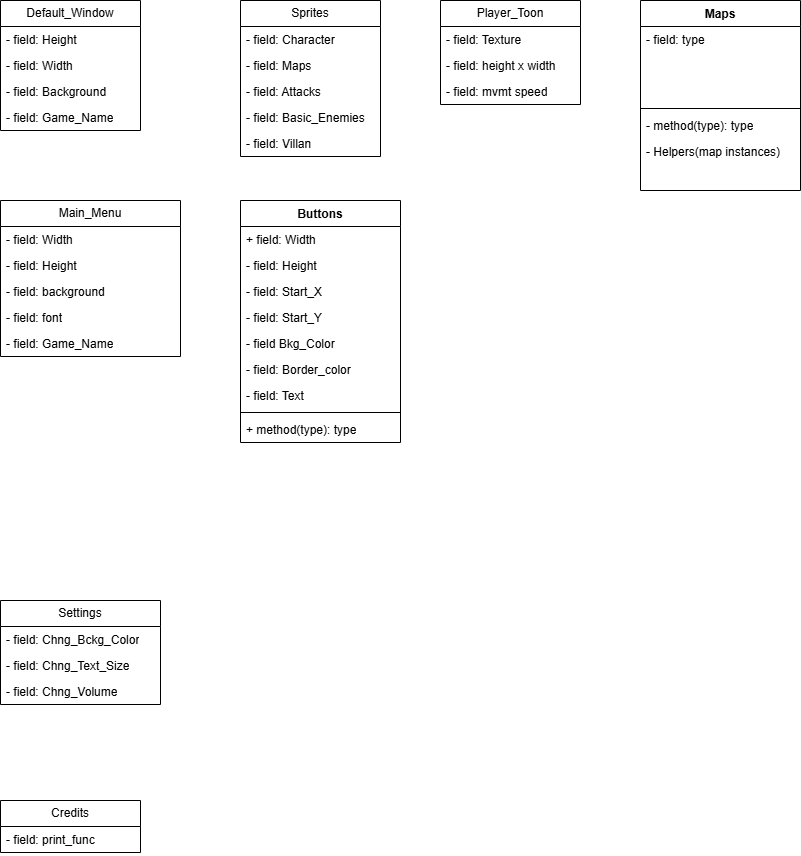

The diagram above was exported from draw.io. Its source (the exported page's mxGraphModel, read from the mxfile embedded in the PNG):
<mxGraphModel dx="864" dy="566" grid="1" gridSize="10" guides="1" tooltips="1" connect="1" arrows="1" fold="1" page="1" pageScale="1" pageWidth="850" pageHeight="1100" math="0" shadow="0">
  <root>
    <mxCell id="0" />
    <mxCell id="1" parent="0" />
    <mxCell id="2YnnZLV-aaT8_bS_okjD-2" value="Default_Window" style="swimlane;fontStyle=0;childLayout=stackLayout;horizontal=1;startSize=26;fillColor=none;horizontalStack=0;resizeParent=1;resizeParentMax=0;resizeLast=0;collapsible=1;marginBottom=0;whiteSpace=wrap;html=1;" vertex="1" parent="1">
      <mxGeometry width="140" height="130" as="geometry" />
    </mxCell>
    <mxCell id="2YnnZLV-aaT8_bS_okjD-3" value="- field: Height" style="text;strokeColor=none;fillColor=none;align=left;verticalAlign=top;spacingLeft=4;spacingRight=4;overflow=hidden;rotatable=0;points=[[0,0.5],[1,0.5]];portConstraint=eastwest;whiteSpace=wrap;html=1;" vertex="1" parent="2YnnZLV-aaT8_bS_okjD-2">
      <mxGeometry y="26" width="140" height="26" as="geometry" />
    </mxCell>
    <mxCell id="2YnnZLV-aaT8_bS_okjD-4" value="- field: Width" style="text;strokeColor=none;fillColor=none;align=left;verticalAlign=top;spacingLeft=4;spacingRight=4;overflow=hidden;rotatable=0;points=[[0,0.5],[1,0.5]];portConstraint=eastwest;whiteSpace=wrap;html=1;" vertex="1" parent="2YnnZLV-aaT8_bS_okjD-2">
      <mxGeometry y="52" width="140" height="26" as="geometry" />
    </mxCell>
    <mxCell id="2YnnZLV-aaT8_bS_okjD-5" value="- field: Background" style="text;strokeColor=none;fillColor=none;align=left;verticalAlign=top;spacingLeft=4;spacingRight=4;overflow=hidden;rotatable=0;points=[[0,0.5],[1,0.5]];portConstraint=eastwest;whiteSpace=wrap;html=1;" vertex="1" parent="2YnnZLV-aaT8_bS_okjD-2">
      <mxGeometry y="78" width="140" height="26" as="geometry" />
    </mxCell>
    <mxCell id="2YnnZLV-aaT8_bS_okjD-6" value="- field: Game_Name" style="text;strokeColor=none;fillColor=none;align=left;verticalAlign=top;spacingLeft=4;spacingRight=4;overflow=hidden;rotatable=0;points=[[0,0.5],[1,0.5]];portConstraint=eastwest;whiteSpace=wrap;html=1;" vertex="1" parent="2YnnZLV-aaT8_bS_okjD-2">
      <mxGeometry y="104" width="140" height="26" as="geometry" />
    </mxCell>
    <mxCell id="2YnnZLV-aaT8_bS_okjD-16" value="Sprites" style="swimlane;fontStyle=0;childLayout=stackLayout;horizontal=1;startSize=26;fillColor=none;horizontalStack=0;resizeParent=1;resizeParentMax=0;resizeLast=0;collapsible=1;marginBottom=0;whiteSpace=wrap;html=1;" vertex="1" parent="1">
      <mxGeometry x="240" width="140" height="156" as="geometry" />
    </mxCell>
    <mxCell id="2YnnZLV-aaT8_bS_okjD-17" value="- field: Character" style="text;strokeColor=none;fillColor=none;align=left;verticalAlign=top;spacingLeft=4;spacingRight=4;overflow=hidden;rotatable=0;points=[[0,0.5],[1,0.5]];portConstraint=eastwest;whiteSpace=wrap;html=1;" vertex="1" parent="2YnnZLV-aaT8_bS_okjD-16">
      <mxGeometry y="26" width="140" height="26" as="geometry" />
    </mxCell>
    <mxCell id="2YnnZLV-aaT8_bS_okjD-18" value="- field: Maps" style="text;strokeColor=none;fillColor=none;align=left;verticalAlign=top;spacingLeft=4;spacingRight=4;overflow=hidden;rotatable=0;points=[[0,0.5],[1,0.5]];portConstraint=eastwest;whiteSpace=wrap;html=1;" vertex="1" parent="2YnnZLV-aaT8_bS_okjD-16">
      <mxGeometry y="52" width="140" height="26" as="geometry" />
    </mxCell>
    <mxCell id="2YnnZLV-aaT8_bS_okjD-19" value="- field: Attacks" style="text;strokeColor=none;fillColor=none;align=left;verticalAlign=top;spacingLeft=4;spacingRight=4;overflow=hidden;rotatable=0;points=[[0,0.5],[1,0.5]];portConstraint=eastwest;whiteSpace=wrap;html=1;" vertex="1" parent="2YnnZLV-aaT8_bS_okjD-16">
      <mxGeometry y="78" width="140" height="26" as="geometry" />
    </mxCell>
    <mxCell id="2YnnZLV-aaT8_bS_okjD-20" value="- field: Basic_Enemies" style="text;strokeColor=none;fillColor=none;align=left;verticalAlign=top;spacingLeft=4;spacingRight=4;overflow=hidden;rotatable=0;points=[[0,0.5],[1,0.5]];portConstraint=eastwest;whiteSpace=wrap;html=1;" vertex="1" parent="2YnnZLV-aaT8_bS_okjD-16">
      <mxGeometry y="104" width="140" height="26" as="geometry" />
    </mxCell>
    <mxCell id="2YnnZLV-aaT8_bS_okjD-26" value="- field: Villan" style="text;strokeColor=none;fillColor=none;align=left;verticalAlign=top;spacingLeft=4;spacingRight=4;overflow=hidden;rotatable=0;points=[[0,0.5],[1,0.5]];portConstraint=eastwest;whiteSpace=wrap;html=1;" vertex="1" parent="2YnnZLV-aaT8_bS_okjD-16">
      <mxGeometry y="130" width="140" height="26" as="geometry" />
    </mxCell>
    <mxCell id="2YnnZLV-aaT8_bS_okjD-21" value="Player_Toon" style="swimlane;fontStyle=0;childLayout=stackLayout;horizontal=1;startSize=26;fillColor=none;horizontalStack=0;resizeParent=1;resizeParentMax=0;resizeLast=0;collapsible=1;marginBottom=0;whiteSpace=wrap;html=1;" vertex="1" parent="1">
      <mxGeometry x="440" width="140" height="104" as="geometry" />
    </mxCell>
    <mxCell id="2YnnZLV-aaT8_bS_okjD-22" value="- field: Texture" style="text;strokeColor=none;fillColor=none;align=left;verticalAlign=top;spacingLeft=4;spacingRight=4;overflow=hidden;rotatable=0;points=[[0,0.5],[1,0.5]];portConstraint=eastwest;whiteSpace=wrap;html=1;" vertex="1" parent="2YnnZLV-aaT8_bS_okjD-21">
      <mxGeometry y="26" width="140" height="26" as="geometry" />
    </mxCell>
    <mxCell id="2YnnZLV-aaT8_bS_okjD-23" value="- field: height x width" style="text;strokeColor=none;fillColor=none;align=left;verticalAlign=top;spacingLeft=4;spacingRight=4;overflow=hidden;rotatable=0;points=[[0,0.5],[1,0.5]];portConstraint=eastwest;whiteSpace=wrap;html=1;" vertex="1" parent="2YnnZLV-aaT8_bS_okjD-21">
      <mxGeometry y="52" width="140" height="26" as="geometry" />
    </mxCell>
    <mxCell id="2YnnZLV-aaT8_bS_okjD-24" value="- field: mvmt speed" style="text;strokeColor=none;fillColor=none;align=left;verticalAlign=top;spacingLeft=4;spacingRight=4;overflow=hidden;rotatable=0;points=[[0,0.5],[1,0.5]];portConstraint=eastwest;whiteSpace=wrap;html=1;" vertex="1" parent="2YnnZLV-aaT8_bS_okjD-21">
      <mxGeometry y="78" width="140" height="26" as="geometry" />
    </mxCell>
    <mxCell id="2YnnZLV-aaT8_bS_okjD-29" value="Main_Menu" style="swimlane;fontStyle=0;childLayout=stackLayout;horizontal=1;startSize=26;fillColor=none;horizontalStack=0;resizeParent=1;resizeParentMax=0;resizeLast=0;collapsible=1;marginBottom=0;whiteSpace=wrap;html=1;" vertex="1" parent="1">
      <mxGeometry y="200" width="180" height="156" as="geometry" />
    </mxCell>
    <mxCell id="2YnnZLV-aaT8_bS_okjD-30" value="- field: Width" style="text;strokeColor=none;fillColor=none;align=left;verticalAlign=top;spacingLeft=4;spacingRight=4;overflow=hidden;rotatable=0;points=[[0,0.5],[1,0.5]];portConstraint=eastwest;whiteSpace=wrap;html=1;" vertex="1" parent="2YnnZLV-aaT8_bS_okjD-29">
      <mxGeometry y="26" width="180" height="26" as="geometry" />
    </mxCell>
    <mxCell id="2YnnZLV-aaT8_bS_okjD-31" value="- field: Height" style="text;strokeColor=none;fillColor=none;align=left;verticalAlign=top;spacingLeft=4;spacingRight=4;overflow=hidden;rotatable=0;points=[[0,0.5],[1,0.5]];portConstraint=eastwest;whiteSpace=wrap;html=1;" vertex="1" parent="2YnnZLV-aaT8_bS_okjD-29">
      <mxGeometry y="52" width="180" height="26" as="geometry" />
    </mxCell>
    <mxCell id="2YnnZLV-aaT8_bS_okjD-32" value="- field: background" style="text;strokeColor=none;fillColor=none;align=left;verticalAlign=top;spacingLeft=4;spacingRight=4;overflow=hidden;rotatable=0;points=[[0,0.5],[1,0.5]];portConstraint=eastwest;whiteSpace=wrap;html=1;" vertex="1" parent="2YnnZLV-aaT8_bS_okjD-29">
      <mxGeometry y="78" width="180" height="26" as="geometry" />
    </mxCell>
    <mxCell id="2YnnZLV-aaT8_bS_okjD-55" value="- field: font" style="text;strokeColor=none;fillColor=none;align=left;verticalAlign=top;spacingLeft=4;spacingRight=4;overflow=hidden;rotatable=0;points=[[0,0.5],[1,0.5]];portConstraint=eastwest;whiteSpace=wrap;html=1;" vertex="1" parent="2YnnZLV-aaT8_bS_okjD-29">
      <mxGeometry y="104" width="180" height="26" as="geometry" />
    </mxCell>
    <mxCell id="2YnnZLV-aaT8_bS_okjD-62" value="- field: Game_Name" style="text;strokeColor=none;fillColor=none;align=left;verticalAlign=top;spacingLeft=4;spacingRight=4;overflow=hidden;rotatable=0;points=[[0,0.5],[1,0.5]];portConstraint=eastwest;whiteSpace=wrap;html=1;" vertex="1" parent="2YnnZLV-aaT8_bS_okjD-29">
      <mxGeometry y="130" width="180" height="26" as="geometry" />
    </mxCell>
    <mxCell id="2YnnZLV-aaT8_bS_okjD-33" value="Settings" style="swimlane;fontStyle=0;childLayout=stackLayout;horizontal=1;startSize=26;fillColor=none;horizontalStack=0;resizeParent=1;resizeParentMax=0;resizeLast=0;collapsible=1;marginBottom=0;whiteSpace=wrap;html=1;" vertex="1" parent="1">
      <mxGeometry y="600" width="160" height="104" as="geometry" />
    </mxCell>
    <mxCell id="2YnnZLV-aaT8_bS_okjD-34" value="- field: Chng_Bckg_Color" style="text;strokeColor=none;fillColor=none;align=left;verticalAlign=top;spacingLeft=4;spacingRight=4;overflow=hidden;rotatable=0;points=[[0,0.5],[1,0.5]];portConstraint=eastwest;whiteSpace=wrap;html=1;" vertex="1" parent="2YnnZLV-aaT8_bS_okjD-33">
      <mxGeometry y="26" width="160" height="26" as="geometry" />
    </mxCell>
    <mxCell id="2YnnZLV-aaT8_bS_okjD-35" value="- field: Chng_Text_Size" style="text;strokeColor=none;fillColor=none;align=left;verticalAlign=top;spacingLeft=4;spacingRight=4;overflow=hidden;rotatable=0;points=[[0,0.5],[1,0.5]];portConstraint=eastwest;whiteSpace=wrap;html=1;" vertex="1" parent="2YnnZLV-aaT8_bS_okjD-33">
      <mxGeometry y="52" width="160" height="26" as="geometry" />
    </mxCell>
    <mxCell id="2YnnZLV-aaT8_bS_okjD-36" value="- field: Chng_Volume" style="text;strokeColor=none;fillColor=none;align=left;verticalAlign=top;spacingLeft=4;spacingRight=4;overflow=hidden;rotatable=0;points=[[0,0.5],[1,0.5]];portConstraint=eastwest;whiteSpace=wrap;html=1;" vertex="1" parent="2YnnZLV-aaT8_bS_okjD-33">
      <mxGeometry y="78" width="160" height="26" as="geometry" />
    </mxCell>
    <mxCell id="2YnnZLV-aaT8_bS_okjD-37" value="Credits" style="swimlane;fontStyle=0;childLayout=stackLayout;horizontal=1;startSize=26;fillColor=none;horizontalStack=0;resizeParent=1;resizeParentMax=0;resizeLast=0;collapsible=1;marginBottom=0;whiteSpace=wrap;html=1;" vertex="1" parent="1">
      <mxGeometry y="800" width="140" height="52" as="geometry" />
    </mxCell>
    <mxCell id="2YnnZLV-aaT8_bS_okjD-38" value="- field: print_func" style="text;strokeColor=none;fillColor=none;align=left;verticalAlign=top;spacingLeft=4;spacingRight=4;overflow=hidden;rotatable=0;points=[[0,0.5],[1,0.5]];portConstraint=eastwest;whiteSpace=wrap;html=1;" vertex="1" parent="2YnnZLV-aaT8_bS_okjD-37">
      <mxGeometry y="26" width="140" height="26" as="geometry" />
    </mxCell>
    <mxCell id="2YnnZLV-aaT8_bS_okjD-47" value="Maps" style="swimlane;fontStyle=1;align=center;verticalAlign=top;childLayout=stackLayout;horizontal=1;startSize=26;horizontalStack=0;resizeParent=1;resizeParentMax=0;resizeLast=0;collapsible=1;marginBottom=0;whiteSpace=wrap;html=1;" vertex="1" parent="1">
      <mxGeometry x="640" width="160" height="190" as="geometry" />
    </mxCell>
    <mxCell id="2YnnZLV-aaT8_bS_okjD-48" value="- field: type" style="text;strokeColor=none;fillColor=none;align=left;verticalAlign=top;spacingLeft=4;spacingRight=4;overflow=hidden;rotatable=0;points=[[0,0.5],[1,0.5]];portConstraint=eastwest;whiteSpace=wrap;html=1;" vertex="1" parent="2YnnZLV-aaT8_bS_okjD-47">
      <mxGeometry y="26" width="160" height="26" as="geometry" />
    </mxCell>
    <mxCell id="2YnnZLV-aaT8_bS_okjD-52" style="text;strokeColor=none;fillColor=none;align=left;verticalAlign=top;spacingLeft=4;spacingRight=4;overflow=hidden;rotatable=0;points=[[0,0.5],[1,0.5]];portConstraint=eastwest;whiteSpace=wrap;html=1;" vertex="1" parent="2YnnZLV-aaT8_bS_okjD-47">
      <mxGeometry y="52" width="160" height="26" as="geometry" />
    </mxCell>
    <mxCell id="2YnnZLV-aaT8_bS_okjD-51" style="text;strokeColor=none;fillColor=none;align=left;verticalAlign=top;spacingLeft=4;spacingRight=4;overflow=hidden;rotatable=0;points=[[0,0.5],[1,0.5]];portConstraint=eastwest;whiteSpace=wrap;html=1;" vertex="1" parent="2YnnZLV-aaT8_bS_okjD-47">
      <mxGeometry y="78" width="160" height="26" as="geometry" />
    </mxCell>
    <mxCell id="2YnnZLV-aaT8_bS_okjD-49" value="" style="line;strokeWidth=1;fillColor=none;align=left;verticalAlign=middle;spacingTop=-1;spacingLeft=3;spacingRight=3;rotatable=0;labelPosition=right;points=[];portConstraint=eastwest;strokeColor=inherit;" vertex="1" parent="2YnnZLV-aaT8_bS_okjD-47">
      <mxGeometry y="104" width="160" height="8" as="geometry" />
    </mxCell>
    <mxCell id="2YnnZLV-aaT8_bS_okjD-50" value="- method(type): type" style="text;strokeColor=none;fillColor=none;align=left;verticalAlign=top;spacingLeft=4;spacingRight=4;overflow=hidden;rotatable=0;points=[[0,0.5],[1,0.5]];portConstraint=eastwest;whiteSpace=wrap;html=1;" vertex="1" parent="2YnnZLV-aaT8_bS_okjD-47">
      <mxGeometry y="112" width="160" height="26" as="geometry" />
    </mxCell>
    <mxCell id="2YnnZLV-aaT8_bS_okjD-54" value="- Helpers(map instances)" style="text;strokeColor=none;fillColor=none;align=left;verticalAlign=top;spacingLeft=4;spacingRight=4;overflow=hidden;rotatable=0;points=[[0,0.5],[1,0.5]];portConstraint=eastwest;whiteSpace=wrap;html=1;" vertex="1" parent="2YnnZLV-aaT8_bS_okjD-47">
      <mxGeometry y="138" width="160" height="26" as="geometry" />
    </mxCell>
    <mxCell id="2YnnZLV-aaT8_bS_okjD-53" style="text;strokeColor=none;fillColor=none;align=left;verticalAlign=top;spacingLeft=4;spacingRight=4;overflow=hidden;rotatable=0;points=[[0,0.5],[1,0.5]];portConstraint=eastwest;whiteSpace=wrap;html=1;" vertex="1" parent="2YnnZLV-aaT8_bS_okjD-47">
      <mxGeometry y="164" width="160" height="26" as="geometry" />
    </mxCell>
    <mxCell id="2YnnZLV-aaT8_bS_okjD-68" value="Buttons" style="swimlane;fontStyle=1;align=center;verticalAlign=top;childLayout=stackLayout;horizontal=1;startSize=26;horizontalStack=0;resizeParent=1;resizeParentMax=0;resizeLast=0;collapsible=1;marginBottom=0;whiteSpace=wrap;html=1;" vertex="1" parent="1">
      <mxGeometry x="240" y="200" width="160" height="242" as="geometry" />
    </mxCell>
    <mxCell id="2YnnZLV-aaT8_bS_okjD-69" value="+ field: Width" style="text;strokeColor=none;fillColor=none;align=left;verticalAlign=top;spacingLeft=4;spacingRight=4;overflow=hidden;rotatable=0;points=[[0,0.5],[1,0.5]];portConstraint=eastwest;whiteSpace=wrap;html=1;" vertex="1" parent="2YnnZLV-aaT8_bS_okjD-68">
      <mxGeometry y="26" width="160" height="26" as="geometry" />
    </mxCell>
    <mxCell id="2YnnZLV-aaT8_bS_okjD-78" value="- field: Height" style="text;strokeColor=none;fillColor=none;align=left;verticalAlign=top;spacingLeft=4;spacingRight=4;overflow=hidden;rotatable=0;points=[[0,0.5],[1,0.5]];portConstraint=eastwest;whiteSpace=wrap;html=1;" vertex="1" parent="2YnnZLV-aaT8_bS_okjD-68">
      <mxGeometry y="52" width="160" height="26" as="geometry" />
    </mxCell>
    <mxCell id="2YnnZLV-aaT8_bS_okjD-77" value="- field: Start_X" style="text;strokeColor=none;fillColor=none;align=left;verticalAlign=top;spacingLeft=4;spacingRight=4;overflow=hidden;rotatable=0;points=[[0,0.5],[1,0.5]];portConstraint=eastwest;whiteSpace=wrap;html=1;" vertex="1" parent="2YnnZLV-aaT8_bS_okjD-68">
      <mxGeometry y="78" width="160" height="26" as="geometry" />
    </mxCell>
    <mxCell id="2YnnZLV-aaT8_bS_okjD-76" value="- field: Start_Y" style="text;strokeColor=none;fillColor=none;align=left;verticalAlign=top;spacingLeft=4;spacingRight=4;overflow=hidden;rotatable=0;points=[[0,0.5],[1,0.5]];portConstraint=eastwest;whiteSpace=wrap;html=1;" vertex="1" parent="2YnnZLV-aaT8_bS_okjD-68">
      <mxGeometry y="104" width="160" height="26" as="geometry" />
    </mxCell>
    <mxCell id="2YnnZLV-aaT8_bS_okjD-75" value="- field Bkg_Color" style="text;strokeColor=none;fillColor=none;align=left;verticalAlign=top;spacingLeft=4;spacingRight=4;overflow=hidden;rotatable=0;points=[[0,0.5],[1,0.5]];portConstraint=eastwest;whiteSpace=wrap;html=1;" vertex="1" parent="2YnnZLV-aaT8_bS_okjD-68">
      <mxGeometry y="130" width="160" height="26" as="geometry" />
    </mxCell>
    <mxCell id="2YnnZLV-aaT8_bS_okjD-79" value="- field: Border_color" style="text;strokeColor=none;fillColor=none;align=left;verticalAlign=top;spacingLeft=4;spacingRight=4;overflow=hidden;rotatable=0;points=[[0,0.5],[1,0.5]];portConstraint=eastwest;whiteSpace=wrap;html=1;" vertex="1" parent="2YnnZLV-aaT8_bS_okjD-68">
      <mxGeometry y="156" width="160" height="26" as="geometry" />
    </mxCell>
    <mxCell id="2YnnZLV-aaT8_bS_okjD-82" value="- field: Text" style="text;strokeColor=none;fillColor=none;align=left;verticalAlign=top;spacingLeft=4;spacingRight=4;overflow=hidden;rotatable=0;points=[[0,0.5],[1,0.5]];portConstraint=eastwest;whiteSpace=wrap;html=1;" vertex="1" parent="2YnnZLV-aaT8_bS_okjD-68">
      <mxGeometry y="182" width="160" height="26" as="geometry" />
    </mxCell>
    <mxCell id="2YnnZLV-aaT8_bS_okjD-70" value="" style="line;strokeWidth=1;fillColor=none;align=left;verticalAlign=middle;spacingTop=-1;spacingLeft=3;spacingRight=3;rotatable=0;labelPosition=right;points=[];portConstraint=eastwest;strokeColor=inherit;" vertex="1" parent="2YnnZLV-aaT8_bS_okjD-68">
      <mxGeometry y="208" width="160" height="8" as="geometry" />
    </mxCell>
    <mxCell id="2YnnZLV-aaT8_bS_okjD-71" value="+ method(type): type" style="text;strokeColor=none;fillColor=none;align=left;verticalAlign=top;spacingLeft=4;spacingRight=4;overflow=hidden;rotatable=0;points=[[0,0.5],[1,0.5]];portConstraint=eastwest;whiteSpace=wrap;html=1;" vertex="1" parent="2YnnZLV-aaT8_bS_okjD-68">
      <mxGeometry y="216" width="160" height="26" as="geometry" />
    </mxCell>
  </root>
</mxGraphModel>